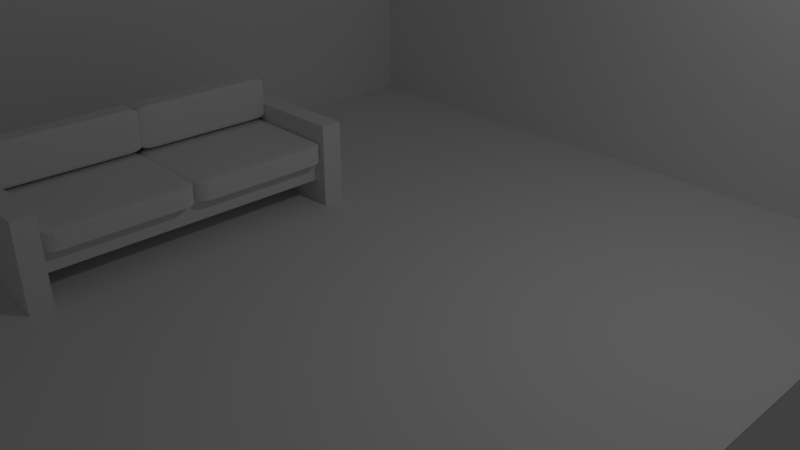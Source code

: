 # Source: quarto.blend  (saved by Blender 2.79.0; exported with 4.5.12 LTS)
import bpy
from mathutils import Matrix  # noqa: F401  (used for matrix-valued properties, if any)

bpy.ops.wm.read_factory_settings(use_empty=True)
scene = bpy.context.scene
scene.name = 'Scene'

# ---- collections
col_collection_1 = bpy.data.collections.new('Collection 1'); scene.collection.children.link(col_collection_1)

# ---- world
world_world = bpy.data.worlds.new('World'); scene.world = world_world
world_world.color = (0.05088, 0.05088, 0.05088)
world_world.use_sun_shadow = False
world_world.sun_shadow_jitter_overblur = 0.0
world_world.cycles.sampling_method = 'MANUAL'

# ---- cameras
cam_camera = bpy.data.cameras.new('Camera')
cam_camera.clip_end = 100.0
cam_camera.lens = 35.0
cam_camera.sensor_width = 32.0
cam_camera.sensor_height = 18.0
cam_camera.ortho_scale = 7.314
cam_camera.dof.focus_distance = 0.0
cam_camera.dof.aperture_fstop = 128.0

# ---- lights
light_lamp = bpy.data.lights.new('Lamp', 'POINT')
light_lamp.transmission_factor = 0.0
light_lamp.cutoff_distance = 30.0
light_lamp.energy = 100.0
light_lamp.shadow_buffer_clip_start = 1.001
light_lamp.shadow_soft_size = 0.1
light_lamp.shadow_maximum_resolution = 0.006
light_lamp.use_absolute_resolution = True

# ---- meshes
me_cube_012 = bpy.data.meshes.new('Cube.012')
me_cube_012.from_pydata([(-1.0, -1.0, -1.0), (-1.0, -1.0, 1.0), (-1.0, 1.0, -1.0), (-1.0, 1.0, 1.0), (1.0, -1.0, -1.0), (1.0, -1.0, 1.0), (1.0, 1.0, -1.0), (1.0, 1.0, 1.0)], [], [(0, 1, 3, 2), (2, 3, 7, 6), (6, 7, 5, 4), (4, 5, 1, 0), (2, 6, 4, 0), (7, 3, 1, 5)])
me_cube_012.use_remesh_preserve_volume = False
me_cube_012.use_remesh_preserve_attributes = False
me_cube_012.use_mirror_vertex_groups = False
me_cube_012.update()
me_cube_009 = bpy.data.meshes.new('Cube.009')
me_cube_009.from_pydata([(-1.0, -1.0, -1.0), (-1.0, -1.0, 1.0), (-1.0, 1.0, -1.0), (-1.0, 1.0, 1.0), (1.0, -1.0, -1.0), (1.0, -1.0, 1.0), (1.0, 1.0, -1.0), (1.0, 1.0, 1.0)], [], [(0, 1, 3, 2), (2, 3, 7, 6), (6, 7, 5, 4), (4, 5, 1, 0), (2, 6, 4, 0), (7, 3, 1, 5)])
me_cube_009.use_remesh_preserve_volume = False
me_cube_009.use_remesh_preserve_attributes = False
me_cube_009.use_mirror_vertex_groups = False
me_cube_009.update()
me_cube_008 = bpy.data.meshes.new('Cube.008')
me_cube_008.from_pydata([(-1.0, -1.0, -1.0), (-1.0, -1.0, 1.0), (-1.0, 1.0, -1.0), (-1.0, 1.0, 1.0), (1.0, -1.0, -1.0), (1.0, -1.0, 1.0), (1.0, 1.0, -1.0), (1.0, 1.0, 1.0)], [], [(0, 1, 3, 2), (2, 3, 7, 6), (6, 7, 5, 4), (4, 5, 1, 0), (2, 6, 4, 0), (7, 3, 1, 5)])
me_cube_008.use_remesh_preserve_volume = False
me_cube_008.use_remesh_preserve_attributes = False
me_cube_008.use_mirror_vertex_groups = False
me_cube_008.update()
me_cube_001 = bpy.data.meshes.new('Cube.001')
me_cube_001.from_pydata([(-1.0, -1.0, -1.0), (-1.0, -1.0, 1.0), (-1.0, 1.0, -1.0), (-1.0, 1.0, 1.0), (1.0, -1.0, -1.0), (1.0, -1.0, 1.0), (1.0, 1.0, -1.0), (1.0, 1.0, 1.0)], [], [(0, 1, 3, 2), (2, 3, 7, 6), (6, 7, 5, 4), (4, 5, 1, 0), (2, 6, 4, 0), (7, 3, 1, 5)])
me_cube_001.use_remesh_preserve_volume = False
me_cube_001.use_remesh_preserve_attributes = False
me_cube_001.use_mirror_vertex_groups = False
me_cube_001.update()
me_cube_013 = bpy.data.meshes.new('Cube.013')
me_cube_013.from_pydata([(-1.0, -1.0, -1.0), (-1.0, -1.0, 1.0), (-1.0, 1.0, -1.0), (-1.0, 1.0, 1.0), (1.0, -1.0, -1.0), (1.0, -1.0, 1.0), (1.0, 1.0, -1.0), (1.0, 1.0, 1.0)], [], [(0, 1, 3, 2), (2, 3, 7, 6), (6, 7, 5, 4), (4, 5, 1, 0), (2, 6, 4, 0), (7, 3, 1, 5)])
me_cube_013.use_remesh_preserve_volume = False
me_cube_013.use_remesh_preserve_attributes = False
me_cube_013.use_mirror_vertex_groups = False
me_cube_013.update()
me_cube_011 = bpy.data.meshes.new('Cube.011')
me_cube_011.from_pydata([(-1.0, -1.0, -1.0), (-1.0, -1.0, 1.0), (-1.0, 1.0, -1.0), (-1.0, 1.0, 1.0), (1.0, -1.0, -1.0), (1.0, -1.0, 1.0), (1.0, 1.0, -1.0), (1.0, 1.0, 1.0)], [], [(0, 1, 3, 2), (2, 3, 7, 6), (6, 7, 5, 4), (4, 5, 1, 0), (2, 6, 4, 0), (7, 3, 1, 5)])
me_cube_011.use_remesh_preserve_volume = False
me_cube_011.use_remesh_preserve_attributes = False
me_cube_011.use_mirror_vertex_groups = False
me_cube_011.update()
me_cube_007 = bpy.data.meshes.new('Cube.007')
me_cube_007.from_pydata([(-1.0, -1.0, -1.0), (-1.0, -1.0, 1.0), (-1.0, 1.0, -1.0), (-1.0, 1.0, 1.0), (1.0, -1.0, -1.0), (1.0, -1.0, 1.0), (1.0, 1.0, -1.0), (1.0, 1.0, 1.0)], [], [(0, 1, 3, 2), (2, 3, 7, 6), (6, 7, 5, 4), (4, 5, 1, 0), (2, 6, 4, 0), (7, 3, 1, 5)])
me_cube_007.use_remesh_preserve_volume = False
me_cube_007.use_remesh_preserve_attributes = False
me_cube_007.use_mirror_vertex_groups = False
me_cube_007.update()
me_cube_006 = bpy.data.meshes.new('Cube.006')
me_cube_006.from_pydata([(-1.0, -1.0, -1.0), (-1.0, -1.0, 1.0), (-1.0, 1.0, -1.0), (-1.0, 1.0, 1.0), (1.0, -1.0, -1.0), (1.0, -1.0, 1.0), (1.0, 1.0, -1.0), (1.0, 1.0, 1.0)], [], [(0, 1, 3, 2), (2, 3, 7, 6), (6, 7, 5, 4), (4, 5, 1, 0), (2, 6, 4, 0), (7, 3, 1, 5)])
me_cube_006.use_remesh_preserve_volume = False
me_cube_006.use_remesh_preserve_attributes = False
me_cube_006.use_mirror_vertex_groups = False
me_cube_006.update()
me_cube_005 = bpy.data.meshes.new('Cube.005')
me_cube_005.from_pydata([(-1.0, -1.0, -1.0), (-1.0, -1.0, 1.0), (-1.0, 1.0, -1.0), (-1.0, 1.0, 1.0), (1.0, -1.0, -1.0), (1.0, -1.0, 1.0), (1.0, 1.0, -1.0), (1.0, 1.0, 1.0)], [], [(0, 1, 3, 2), (2, 3, 7, 6), (6, 7, 5, 4), (4, 5, 1, 0), (2, 6, 4, 0), (7, 3, 1, 5)])
me_cube_005.use_remesh_preserve_volume = False
me_cube_005.use_remesh_preserve_attributes = False
me_cube_005.use_mirror_vertex_groups = False
me_cube_005.update()
me_cube_004 = bpy.data.meshes.new('Cube.004')
me_cube_004.from_pydata([(-1.0, -1.0, -1.0), (-1.0, -1.0, 1.0), (-1.0, 1.0, -1.0), (-1.0, 1.0, 1.0), (1.0, -1.0, -1.0), (1.0, -1.0, 1.0), (1.0, 1.0, -1.0), (1.0, 1.0, 1.0)], [], [(0, 1, 3, 2), (2, 3, 7, 6), (6, 7, 5, 4), (4, 5, 1, 0), (2, 6, 4, 0), (7, 3, 1, 5)])
me_cube_004.use_remesh_preserve_volume = False
me_cube_004.use_remesh_preserve_attributes = False
me_cube_004.use_mirror_vertex_groups = False
me_cube_004.update()
me_cube_003 = bpy.data.meshes.new('Cube.003')
me_cube_003.from_pydata([(-1.0, -1.0, -1.0), (-1.0, -1.0, 1.0), (-1.0, 1.0, -1.0), (-1.0, 1.0, 1.0), (1.0, -1.0, -1.0), (1.0, -1.0, 1.0), (1.0, 1.0, -1.0), (1.0, 1.0, 1.0)], [], [(0, 1, 3, 2), (2, 3, 7, 6), (6, 7, 5, 4), (4, 5, 1, 0), (2, 6, 4, 0), (7, 3, 1, 5)])
me_cube_003.use_remesh_preserve_volume = False
me_cube_003.use_remesh_preserve_attributes = False
me_cube_003.use_mirror_vertex_groups = False
me_cube_003.update()

# ---- objects
ob_cube_010 = bpy.data.objects.new('Cube.010', me_cube_012)
ob_cube_006 = bpy.data.objects.new('Cube.006', me_cube_009)
ob_cube_009 = bpy.data.objects.new('Cube.009', me_cube_008)
ob_cube_007 = bpy.data.objects.new('Cube.007', me_cube_001)
ob_cube_008 = bpy.data.objects.new('Cube.008', me_cube_013)
ob_cube_005 = bpy.data.objects.new('Cube.005', me_cube_011)
ob_cube_004 = bpy.data.objects.new('Cube.004', me_cube_007)
ob_cube_003 = bpy.data.objects.new('Cube.003', me_cube_006)
ob_cube_002 = bpy.data.objects.new('Cube.002', me_cube_005)
ob_cube_001 = bpy.data.objects.new('Cube.001', me_cube_004)
ob_cube = bpy.data.objects.new('Cube', me_cube_003)
ob_lamp = bpy.data.objects.new('Lamp', light_lamp)
ob_camera = bpy.data.objects.new('Camera', cam_camera)

# ---- transforms, parenting, visibility, modifiers, constraints
ob_cube_010.location = (-2.3, -0.5, 0.8)
ob_cube_010.scale = (0.8, 1.0, 0.15)
ob_cube_010.lineart.crease_threshold = 0.0
_m = ob_cube_010.modifiers.new('Bevel', 'BEVEL')
_m.width = 0.2
_m.width_pct = 0.2
_m.segments = 5
_m.limit_method = 'NONE'
_m.spread = 0.0
ob_cube_006.location = (-3.0, -2.5, 1.3)
ob_cube_006.scale = (0.15, 1.0, 0.3)
ob_cube_006.lineart.crease_threshold = 0.0
_m = ob_cube_006.modifiers.new('Bevel', 'BEVEL')
_m.width = 0.2
_m.width_pct = 0.2
_m.segments = 5
_m.limit_method = 'NONE'
_m.spread = 0.0
ob_cube_009.location = (-2.3, -2.5, 0.8)
ob_cube_009.scale = (0.8, 1.0, 0.15)
ob_cube_009.lineart.crease_threshold = 0.0
_m = ob_cube_009.modifiers.new('Bevel', 'BEVEL')
_m.width = 0.2
_m.width_pct = 0.2
_m.segments = 5
_m.limit_method = 'NONE'
_m.spread = 0.0
ob_cube_007.location = (-3.0, -0.5, 1.3)
ob_cube_007.scale = (0.15, 1.0, 0.3)
ob_cube_007.lineart.crease_threshold = 0.0
_m = ob_cube_007.modifiers.new('Bevel', 'BEVEL')
_m.width = 0.2
_m.width_pct = 0.2
_m.segments = 5
_m.limit_method = 'NONE'
_m.spread = 0.0
ob_cube_008.location = (-3.35, -1.5, 0.8)
ob_cube_008.scale = (0.15, 2.0, 0.5)
ob_cube_008.lineart.crease_threshold = 0.0
ob_cube_005.location = (-2.5, 0.65, 0.6)
ob_cube_005.scale = (1.0, 0.15, 0.6)
ob_cube_005.lineart.crease_threshold = 0.0
ob_cube_004.location = (-2.5, -3.65, 0.6)
ob_cube_004.scale = (1.0, 0.15, 0.6)
ob_cube_004.lineart.crease_threshold = 0.0
ob_cube_003.location = (-2.5, -1.5, 0.5)
ob_cube_003.scale = (0.8, 2.0, 0.15)
ob_cube_003.lineart.crease_threshold = 0.0
ob_cube_002.location = (-5.0, 0.0, 2.5)
ob_cube_002.scale = (0.01, 5.0, 2.5)
ob_cube_002.lineart.crease_threshold = 0.0
ob_cube_001.location = (0.0, 5.0, 2.5)
ob_cube_001.scale = (5.0, 0.01, 2.5)
ob_cube_001.lineart.crease_threshold = 0.0
ob_cube.location = (0.0, 0.0, 0.0)
ob_cube.scale = (5.0, 5.0, 0.01)
ob_cube.lineart.crease_threshold = 0.0
ob_lamp.location = (4.076, 1.005, 5.904)
ob_lamp.rotation_euler = (0.6503, 0.05522, 1.866)
ob_lamp.lock_rotations_4d = False
ob_lamp.empty_display_type = 'ARROWS'
ob_lamp.color = (0.0, 0.0, 0.0, 0.0)
ob_lamp.lineart.crease_threshold = 0.0
ob_camera.location = (7.481, -6.508, 5.344)
ob_camera.rotation_euler = (1.109, 0.0, 0.8149)
ob_camera.lock_rotations_4d = False
ob_camera.empty_display_type = 'ARROWS'
ob_camera.color = (0.0, 0.0, 0.0, 0.0)
ob_camera.display_type = 'WIRE'
ob_camera.lineart.crease_threshold = 0.0

# ---- collection membership
col_collection_1.objects.link(ob_cube_010)
col_collection_1.objects.link(ob_cube_006)
col_collection_1.objects.link(ob_cube_009)
col_collection_1.objects.link(ob_cube_007)
col_collection_1.objects.link(ob_cube_008)
col_collection_1.objects.link(ob_cube_005)
col_collection_1.objects.link(ob_cube_004)
col_collection_1.objects.link(ob_cube_003)
col_collection_1.objects.link(ob_cube_002)
col_collection_1.objects.link(ob_cube_001)
col_collection_1.objects.link(ob_cube)
col_collection_1.objects.link(ob_lamp)
col_collection_1.objects.link(ob_camera)

# ---- scene / render settings (as saved in the file)
scene.camera = ob_camera
scene.frame_start = 1; scene.frame_end = 250; scene.frame_set(1)
scene.render.engine = 'BLENDER_EEVEE_NEXT'
scene.render.resolution_x = 1919
scene.render.resolution_percentage = 50
scene.render.dither_intensity = 0.0
scene.cycles.use_denoising = False
scene.cycles.samples = 128
scene.cycles.sampling_pattern = 'TABULATED_SOBOL'
scene.cycles.use_adaptive_sampling = False
scene.cycles.use_light_tree = False
scene.cycles.blur_glossy = 0.0
scene.cycles.sample_clamp_indirect = 0.0
scene.view_settings.view_transform = 'Standard'
bpy.context.view_layer.update()
